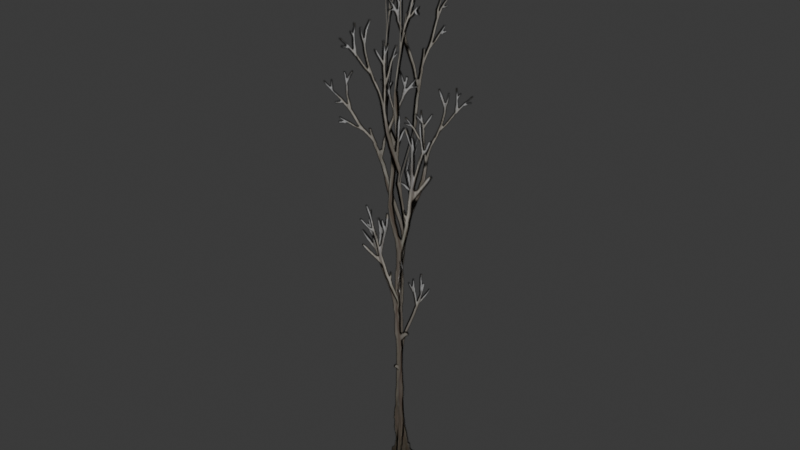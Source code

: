 # Source: dry_sprig.blend  (saved by Blender 5.1.30; exported with 4.5.12 LTS)
import bpy
from mathutils import Matrix  # noqa: F401  (used for matrix-valued properties, if any)

bpy.ops.wm.read_factory_settings(use_empty=True)
scene = bpy.context.scene
scene.name = 'Scene'

# ---- images (referenced by path relative to the original .blend; pixels are not part of the script)
import os
ASSET_DIR = os.environ.get("B2B_ASSET_DIR", "")  # directory of the original .blend (textures are referenced by path, not embedded)
HERE = os.path.dirname(os.path.abspath(__file__))  # packed textures are extracted next to this script under _unpacked/

def load_image(name, relpath, width, height, colorspace="sRGB"):
    """Load a texture the original file referenced (path relative to the .blend, or extracted next to this script)."""
    p = next((c for c in (os.path.join(HERE, relpath), os.path.join(ASSET_DIR, relpath)) if relpath and os.path.exists(c)), "")
    if p:
        img = bpy.data.images.load(p, check_existing=True)
        img.name = name
    else:  # same state as the original file: an image datablock whose file is absent (Cycles renders it pink)
        img = bpy.data.images.new(name, width, height)
        img.source = "FILE"
        img.filepath = "//" + (relpath or name)
    img.colorspace_settings.name = colorspace
    return img
img_lp_plants_d_outline_tga = load_image('LP-Plants_d-outline.tga', '_unpacked/LP-Plants_d-outline.cf71b286.tga', 1024, 1024, 'sRGB')

# ---- materials (node trees are filled in below, after node groups)
mat_01___default = bpy.data.materials.new('01 - Default')
mat_01___default.diffuse_color = (0.5882, 0.5882, 0.5882, 1.0)
mat_01___default.roughness = 0.8586
mat_01___default.specular_intensity = 0.0

# ---- material node trees
mat_01___default.use_nodes = True; mat_01___default.node_tree.nodes.clear()
_N = mat_01___default.node_tree.nodes; _L = mat_01___default.node_tree.links
n0 = _N.new('ShaderNodeBsdfPrincipled'); n0.name = 'Principled BSDF'; n0.location = (0, 300)
n0.inputs[2].default_value = 0.8586
n0.inputs[13].default_value = 0.0
n0.inputs[14].default_value = (0.9, 0.9, 0.9, 1.0)
n0.inputs[27].default_value = (0.0, 0.0, 0.0, 1.0)
n1 = _N.new('ShaderNodeOutputMaterial'); n1.name = 'Material Output'; n1.location = (280, 300)
n2 = _N.new('ShaderNodeTexImage'); n2.name = 'Image Texture'; n2.location = (-435, 281)
n2.image = img_lp_plants_d_outline_tga
_L.new(n0.outputs[0], n1.inputs[0])
_L.new(n2.outputs[0], n0.inputs[0])
_L.new(n2.outputs[1], n0.inputs[4])
n1.is_active_output = True

# ---- world
world_world = bpy.data.worlds.new('World'); scene.world = world_world
world_world.use_nodes = True; world_world.node_tree.nodes.clear()
_N = world_world.node_tree.nodes; _L = world_world.node_tree.links
n0 = _N.new('ShaderNodeOutputWorld'); n0.name = 'World Output'; n0.location = (200, 100)
n1 = _N.new('ShaderNodeBackground'); n1.name = 'Background'; n1.location = (-200, 100)
n1.inputs[0].default_value = (0.05088, 0.05088, 0.05088, 1.0)
_L.new(n1.outputs[0], n0.inputs[0])
n0.is_active_output = True
world_world.color = (0.05088, 0.05088, 0.05088)
world_world.sun_shadow_jitter_overblur = 0.0

# ---- meshes
me_mesh = bpy.data.meshes.new('Mesh')
me_mesh.from_pydata([(-0.05228, -0.035, 0.05511), (0.06301, -0.03433, -0.06008), (-0.01497, 1.215, -0.01214), (0.1469, 1.191, 0.1411), (-0.05484, 0.7659, -0.01026), (0.137, 0.7693, 0.03341), (-0.1611, 1.122, -0.1247), (0.1588, 1.105, 0.1226), (0.0743, 0.5488, -0.001857), (-0.1121, 0.5464, 0.008174), (0.03805, 0.05194, -0.02796), (-0.02636, 0.05194, 0.02371), (-0.02162, 0.3004, 0.01038), (0.02721, 0.3004, -0.008227), (-0.01214, 1.215, -0.01497), (-0.1586, 1.122, -0.1278), (0.1497, 1.191, 0.1382), (-0.05396, 0.7659, -0.01416), (-0.1124, 0.5464, 0.00418), (0.1379, 0.7693, 0.02951), (0.1613, 1.105, 0.1194), (-0.02305, 0.3004, 0.006641), (0.07409, 0.5488, -0.005852), (-0.02886, 0.05194, 0.02059), (0.06019, -0.03433, -0.06291), (0.03554, 0.05194, -0.03108), (0.02578, 0.3004, -0.01196), (-0.05511, -0.035, 0.05228), (0.06641, -0.0315, 0.01624), (-0.07509, -0.0309, -0.0224), (-8.947e-05, 1.094, 0.01735), (0.01683, 1.072, -0.1826), (0.02115, 0.6893, 0.04554), (-0.04718, 0.6924, -0.1178), (0.001071, 1.01, 0.1834), (-0.0009263, 0.9949, -0.1806), (-0.03873, 0.4939, -0.05453), (0.06244, 0.4917, 0.07963), (-0.03903, 0.04675, -0.01682), (0.03041, 0.04675, 0.009675), (0.01827, 0.2703, 0.0115), (-0.0193, 0.2703, -0.01679), (-0.003668, 1.094, 0.01695), (-0.002529, 1.01, 0.1833), (0.01324, 1.072, -0.1829), (0.01784, 0.6893, 0.04694), (0.05957, 0.4917, 0.0818), (-0.0505, 0.6924, -0.1164), (-0.004526, 0.9949, -0.1805), (0.0161, 0.2703, 0.01438), (-0.04161, 0.4939, -0.05237), (0.02912, 0.04675, 0.01304), (-0.07604, -0.0309, -0.01893), (-0.04031, 0.04675, -0.01345), (-0.02147, 0.2703, -0.01391), (0.06546, -0.0315, 0.01972), (-0.01594, -0.02678, -0.05588), (0.01504, -0.02626, 0.06488), (0.01104, 0.9297, -0.009773), (-0.1256, 0.9114, 0.09229), (0.0198, 0.5859, -0.03781), (-0.05505, 0.5885, 0.09274), (0.1172, 0.8586, -0.1027), (-0.1158, 0.8457, 0.1008), (-0.01878, 0.4198, 0.05366), (0.02456, 0.418, -0.08244), (0.004522, 0.03974, 0.03584), (-0.006034, 0.03974, -0.02644), (-0.0002312, 0.2298, -0.01835), (-0.003062, 0.2298, 0.02153), (0.01282, 0.9297, -0.007283), (0.1192, 0.8586, -0.1004), (-0.1238, 0.9114, 0.09474), (0.02246, 0.5859, -0.03629), (0.02747, 0.418, -0.08151), (-0.0524, 0.5885, 0.09426), (-0.1138, 0.8457, 0.1031), (0.002821, 0.2298, -0.01813), (-0.01586, 0.4198, 0.0546), (-0.003017, 0.03974, -0.02695), (0.01801, -0.02626, 0.06412), (0.007539, 0.03974, 0.03533), (-1.004e-05, 0.2298, 0.02174), (-0.01297, -0.02678, -0.05665)], [], [(2, 6, 3), (4, 9, 5), (6, 4, 7), (9, 12, 8), (11, 1, 10), (12, 11, 13), (6, 7, 3), (9, 8, 5), (11, 0, 1), (11, 10, 13), (12, 13, 8), (4, 5, 7), (14, 16, 15), (17, 19, 18), (15, 20, 17), (18, 22, 21), (23, 25, 24), (21, 26, 23), (15, 16, 20), (18, 19, 22), (23, 24, 27), (23, 26, 25), (21, 22, 26), (17, 20, 19), (30, 34, 31), (32, 37, 33), (34, 32, 35), (37, 40, 36), (39, 29, 38), (40, 39, 41), (34, 35, 31), (37, 36, 33), (39, 28, 29), (39, 38, 41), (40, 41, 36), (32, 33, 35), (42, 44, 43), (45, 47, 46), (43, 48, 45), (46, 50, 49), (51, 53, 52), (49, 54, 51), (43, 44, 48), (46, 47, 50), (51, 52, 55), (51, 54, 53), (49, 50, 54), (45, 48, 47), (58, 62, 59), (60, 65, 61), (62, 60, 63), (65, 68, 64), (67, 57, 66), (68, 67, 69), (62, 63, 59), (65, 64, 61), (67, 56, 57), (67, 66, 69), (68, 69, 64), (60, 61, 63), (70, 72, 71), (73, 75, 74), (71, 76, 73), (74, 78, 77), (79, 81, 80), (77, 82, 79), (71, 72, 76), (74, 75, 78), (79, 80, 83), (79, 82, 81), (77, 78, 82), (73, 76, 75)])
me_mesh.polygons.foreach_set('use_smooth', [True] * 72)
_uv = me_mesh.uv_layers.new(name='UVChannel_1')
_uv.uv.foreach_set('vector', [0.7709, 0.9698, 0.6786, 0.9233, 0.8823, 0.9578, 0.7526, 0.7451, 0.7242, 0.6353, 0.8509, 0.7468, 0.6786, 0.9233, 0.7526, 0.7451, 0.8808, 0.9149, 0.7242, 0.6353, 0.7685, 0.5123, 0.8176, 0.6366, 0.7627, 0.3881, 0.824, 0.345, 0.804, 0.3881, 0.7685, 0.5123, 0.7627, 0.3881, 0.7946, 0.5123, 0.6786, 0.9233, 0.8808, 0.9149, 0.8823, 0.9578, 0.7242, 0.6353, 0.8176, 0.6366, 0.8509, 0.7468, 0.7627, 0.3881, 0.7425, 0.3447, 0.824, 0.345, 0.7627, 0.3881, 0.804, 0.3881, 0.7946, 0.5123, 0.7685, 0.5123, 0.7946, 0.5123, 0.8176, 0.6366, 0.7526, 0.7451, 0.8509, 0.7468, 0.8808, 0.9149, 0.7709, 0.9698, 0.8823, 0.9578, 0.6786, 0.9233, 0.7526, 0.7451, 0.8509, 0.7468, 0.7242, 0.6353, 0.6786, 0.9233, 0.8808, 0.9149, 0.7526, 0.7451, 0.7242, 0.6353, 0.8176, 0.6366, 0.7685, 0.5123, 0.7627, 0.3881, 0.804, 0.3881, 0.824, 0.345, 0.7685, 0.5123, 0.7946, 0.5123, 0.7627, 0.3881, 0.6786, 0.9233, 0.8823, 0.9578, 0.8808, 0.9149, 0.7242, 0.6353, 0.8509, 0.7468, 0.8176, 0.6366, 0.7627, 0.3881, 0.824, 0.345, 0.7425, 0.3447, 0.7627, 0.3881, 0.7946, 0.5123, 0.804, 0.3881, 0.7685, 0.5123, 0.8176, 0.6366, 0.7946, 0.5123, 0.7526, 0.7451, 0.8808, 0.9149, 0.8509, 0.7468, 0.7709, 0.9698, 0.6786, 0.9233, 0.8823, 0.9578, 0.7526, 0.7451, 0.7242, 0.6353, 0.8509, 0.7468, 0.6786, 0.9233, 0.7526, 0.7451, 0.8808, 0.9149, 0.7242, 0.6353, 0.7685, 0.5123, 0.8176, 0.6366, 0.7627, 0.3881, 0.824, 0.345, 0.804, 0.3881, 0.7685, 0.5123, 0.7627, 0.3881, 0.7946, 0.5123, 0.6786, 0.9233, 0.8808, 0.9149, 0.8823, 0.9578, 0.7242, 0.6353, 0.8176, 0.6366, 0.8509, 0.7468, 0.7627, 0.3881, 0.7425, 0.3447, 0.824, 0.345, 0.7627, 0.3881, 0.804, 0.3881, 0.7946, 0.5123, 0.7685, 0.5123, 0.7946, 0.5123, 0.8176, 0.6366, 0.7526, 0.7451, 0.8509, 0.7468, 0.8808, 0.9149, 0.7709, 0.9698, 0.8823, 0.9578, 0.6786, 0.9233, 0.7526, 0.7451, 0.8509, 0.7468, 0.7242, 0.6353, 0.6786, 0.9233, 0.8808, 0.9149, 0.7526, 0.7451, 0.7242, 0.6353, 0.8176, 0.6366, 0.7685, 0.5123, 0.7627, 0.3881, 0.804, 0.3881, 0.824, 0.345, 0.7685, 0.5123, 0.7946, 0.5123, 0.7627, 0.3881, 0.6786, 0.9233, 0.8823, 0.9578, 0.8808, 0.9149, 0.7242, 0.6353, 0.8509, 0.7468, 0.8176, 0.6366, 0.7627, 0.3881, 0.824, 0.345, 0.7425, 0.3447, 0.7627, 0.3881, 0.7946, 0.5123, 0.804, 0.3881, 0.7685, 0.5123, 0.8176, 0.6366, 0.7946, 0.5123, 0.7526, 0.7451, 0.8808, 0.9149, 0.8509, 0.7468, 0.7709, 0.9698, 0.6786, 0.9233, 0.8823, 0.9578, 0.7526, 0.7451, 0.7242, 0.6353, 0.8509, 0.7468, 0.6786, 0.9233, 0.7526, 0.7451, 0.8808, 0.9149, 0.7242, 0.6353, 0.7685, 0.5123, 0.8176, 0.6366, 0.7627, 0.3881, 0.824, 0.345, 0.804, 0.3881, 0.7685, 0.5123, 0.7627, 0.3881, 0.7946, 0.5123, 0.6786, 0.9233, 0.8808, 0.9149, 0.8823, 0.9578, 0.7242, 0.6353, 0.8176, 0.6366, 0.8509, 0.7468, 0.7627, 0.3881, 0.7425, 0.3447, 0.824, 0.345, 0.7627, 0.3881, 0.804, 0.3881, 0.7946, 0.5123, 0.7685, 0.5123, 0.7946, 0.5123, 0.8176, 0.6366, 0.7526, 0.7451, 0.8509, 0.7468, 0.8808, 0.9149, 0.7709, 0.9698, 0.8823, 0.9578, 0.6786, 0.9233, 0.7526, 0.7451, 0.8509, 0.7468, 0.7242, 0.6353, 0.6786, 0.9233, 0.8808, 0.9149, 0.7526, 0.7451, 0.7242, 0.6353, 0.8176, 0.6366, 0.7685, 0.5123, 0.7627, 0.3881, 0.804, 0.3881, 0.824, 0.345, 0.7685, 0.5123, 0.7946, 0.5123, 0.7627, 0.3881, 0.6786, 0.9233, 0.8823, 0.9578, 0.8808, 0.9149, 0.7242, 0.6353, 0.8509, 0.7468, 0.8176, 0.6366, 0.7627, 0.3881, 0.824, 0.345, 0.7425, 0.3447, 0.7627, 0.3881, 0.7946, 0.5123, 0.804, 0.3881, 0.7685, 0.5123, 0.8176, 0.6366, 0.7946, 0.5123, 0.7526, 0.7451, 0.8808, 0.9149, 0.8509, 0.7468])
me_mesh.materials.append(mat_01___default)
me_mesh.update()
me_mesh.normals_split_custom_set([tuple(v) for v in zip(*[iter([2.165e-05, 1.0, -3.755e-05, -0.1988, 0.9596, -0.1989, 0.1989, 0.9596, 0.1988, 6.559e-05, 1.0, 7.711e-06, -0.1942, 0.981, 2.296e-06, 0.1942, 0.981, 2.923e-05, -0.1988, 0.9596, -0.1989, 6.559e-05, 1.0, 7.711e-06, 0.1988, 0.9597, 0.1988, -0.1942, 0.981, 2.296e-06, 1.705e-05, 1.0, 2.257e-05, 0.1942, 0.981, 8.541e-05, -0.4098, 0.8149, 0.4098, 0.7012, 0.129, -0.7012, 0.6001, 0.6784, -0.424, 1.705e-05, 1.0, 2.257e-05, -0.4098, 0.8149, 0.4098, 4.666e-05, 1.0, 8.345e-05, -0.1988, 0.9596, -0.1989, 0.1988, 0.9597, 0.1988, 0.1989, 0.9596, 0.1988, -0.1942, 0.981, 2.296e-06, 0.1942, 0.981, 8.541e-05, 0.1942, 0.981, 2.923e-05, -0.4098, 0.8149, 0.4098, -0.7012, 0.129, 0.7012, 0.7012, 0.129, -0.7012, -0.4098, 0.8149, 0.4098, 0.6001, 0.6784, -0.424, 4.666e-05, 1.0, 8.345e-05, 1.705e-05, 1.0, 2.257e-05, 4.666e-05, 1.0, 8.345e-05, 0.1942, 0.981, 8.541e-05, 6.559e-05, 1.0, 7.711e-06, 0.1942, 0.981, 2.923e-05, 0.1988, 0.9597, 0.1988, 2.511e-05, 1.0, -5.689e-06, 0.1988, 0.9596, 0.1989, -0.1988, 0.9597, -0.1988, -6.205e-05, 1.0, -6.975e-05, 0.1942, 0.981, -2.142e-06, -0.1942, 0.981, -4.147e-05, -0.1988, 0.9597, -0.1988, 0.1988, 0.9596, 0.1989, -6.205e-05, 1.0, -6.975e-05, -0.1942, 0.981, -4.147e-05, 0.1941, 0.981, 4.34e-05, 5.99e-06, 1.0, 7.567e-05, -0.4098, 0.8149, 0.4098, 0.6001, 0.6784, -0.424, 0.7012, 0.1289, -0.7012, 5.99e-06, 1.0, 7.567e-05, 1.168e-05, 1.0, 2.127e-05, -0.4098, 0.8149, 0.4098, -0.1988, 0.9597, -0.1988, 0.1988, 0.9596, 0.1989, 0.1988, 0.9596, 0.1989, -0.1942, 0.981, -4.147e-05, 0.1942, 0.981, -2.142e-06, 0.1941, 0.981, 4.34e-05, -0.4098, 0.8149, 0.4098, 0.7012, 0.1289, -0.7012, -0.7012, 0.1289, 0.7012, -0.4098, 0.8149, 0.4098, 1.168e-05, 1.0, 2.127e-05, 0.6001, 0.6784, -0.424, 5.99e-06, 1.0, 7.567e-05, 0.1941, 0.981, 4.34e-05, 1.168e-05, 1.0, 2.127e-05, -6.205e-05, 1.0, -6.975e-05, 0.1988, 0.9596, 0.1989, 0.1942, 0.981, -2.142e-06, -1.377e-05, 1.0, -8.41e-05, -5.77e-05, 0.9809, 0.1943, -1.454e-05, 0.981, -0.1941, -5.482e-05, 1.0, -9.984e-06, 0.1988, 0.9596, 0.1989, 3.303e-05, 0.981, -0.1942, -5.77e-05, 0.9809, 0.1943, -5.482e-05, 1.0, -9.984e-06, 6.855e-06, 0.981, -0.1942, 0.1988, 0.9596, 0.1989, 3.048e-05, 1.0, 6.275e-06, -8.434e-05, 0.981, -0.1942, 0.5778, 0.7877, 0.2139, -0.9746, 0.11, -0.1952, -0.5778, 0.7877, -0.214, 3.048e-05, 1.0, 6.275e-06, 0.5778, 0.7877, 0.2139, 1.553e-05, 1.0, -0.0001104, -5.77e-05, 0.9809, 0.1943, 6.855e-06, 0.981, -0.1942, -1.454e-05, 0.981, -0.1941, 0.1988, 0.9596, 0.1989, -8.434e-05, 0.981, -0.1942, 3.303e-05, 0.981, -0.1942, 0.5778, 0.7877, 0.2139, 0.9746, 0.1099, 0.1952, -0.9746, 0.11, -0.1952, 0.5778, 0.7877, 0.2139, -0.5778, 0.7877, -0.214, 1.553e-05, 1.0, -0.0001104, 3.048e-05, 1.0, 6.275e-06, 1.553e-05, 1.0, -0.0001104, -8.434e-05, 0.981, -0.1942, -5.482e-05, 1.0, -9.984e-06, 3.303e-05, 0.981, -0.1942, 6.855e-06, 0.981, -0.1942, -8.579e-05, 1.0, -6.365e-05, 4.352e-05, 0.981, -0.1942, -6.209e-05, 0.981, 0.1942, -3.412e-05, 1.0, 1.952e-05, 1.583e-05, 0.981, -0.1942, 0.1988, 0.9597, 0.1988, -6.209e-05, 0.981, 0.1942, 4.545e-05, 0.981, -0.1941, -3.412e-05, 1.0, 1.952e-05, 0.1988, 0.9597, 0.1988, -3.491e-05, 0.981, -0.1941, 0.0001018, 1.0, 5.215e-06, 0.5778, 0.7876, 0.2139, -0.5777, 0.7877, -0.214, -0.9746, 0.1099, -0.1952, 0.0001018, 1.0, 5.215e-06, 2.692e-05, 1.0, -1.556e-05, 0.5778, 0.7876, 0.2139, -6.209e-05, 0.981, 0.1942, 4.352e-05, 0.981, -0.1942, 4.545e-05, 0.981, -0.1941, 0.1988, 0.9597, 0.1988, 1.583e-05, 0.981, -0.1942, -3.491e-05, 0.981, -0.1941, 0.5778, 0.7876, 0.2139, -0.9746, 0.1099, -0.1952, 0.9746, 0.11, 0.1952, 0.5778, 0.7876, 0.2139, 2.692e-05, 1.0, -1.556e-05, -0.5777, 0.7877, -0.214, 0.0001018, 1.0, 5.215e-06, -3.491e-05, 0.981, -0.1941, 2.692e-05, 1.0, -1.556e-05, -3.412e-05, 1.0, 1.952e-05, 4.545e-05, 0.981, -0.1941, 1.583e-05, 0.981, -0.1942, 3.07e-06, 1.0, 6.041e-05, 0.1988, 0.9597, -0.1988, -0.1941, 0.981, -7.35e-05, -2.547e-05, 1.0, 5.785e-05, 2.9e-05, 0.981, -0.1942, -1.727e-05, 0.981, 0.1941, 0.1988, 0.9597, -0.1988, -2.547e-05, 1.0, 5.785e-05, -0.1988, 0.9597, 0.1988, 2.9e-05, 0.981, -0.1942, 1.338e-05, 1.0, 5.167e-06, -4.453e-05, 0.981, 0.1942, -0.2139, 0.7877, -0.5778, 0.1951, 0.11, 0.9746, 5.753e-05, 0.7083, 0.7059, 1.338e-05, 1.0, 5.167e-06, -0.2139, 0.7877, -0.5778, 2.592e-05, 1.0, 1.162e-05, 0.1988, 0.9597, -0.1988, -0.1988, 0.9597, 0.1988, -0.1941, 0.981, -7.35e-05, 2.9e-05, 0.981, -0.1942, -4.453e-05, 0.981, 0.1942, -1.727e-05, 0.981, 0.1941, -0.2139, 0.7877, -0.5778, -0.1952, 0.11, -0.9746, 0.1951, 0.11, 0.9746, -0.2139, 0.7877, -0.5778, 5.753e-05, 0.7083, 0.7059, 2.592e-05, 1.0, 1.162e-05, 1.338e-05, 1.0, 5.167e-06, 2.592e-05, 1.0, 1.162e-05, -4.453e-05, 0.981, 0.1942, -2.547e-05, 1.0, 5.785e-05, -1.727e-05, 0.981, 0.1941, -0.1988, 0.9597, 0.1988, -6.194e-05, 1.0, 1.001e-05, -0.1989, 0.9596, 0.1988, 0.1989, 0.9596, -0.1989, -3.33e-05, 1.0, -3.639e-05, -5.271e-05, 0.981, 0.1942, 0.0001019, 0.981, -0.1941, 0.1989, 0.9596, -0.1989, -0.1989, 0.9597, 0.1988, -3.33e-05, 1.0, -3.639e-05, 0.0001019, 0.981, -0.1941, -2.101e-05, 0.981, 0.1942, -3.046e-05, 1.0, -2.372e-05, -5.942e-05, 0.8327, -0.5537, 0.2139, 0.7877, 0.5778, 0.1952, 0.11, 0.9746, -3.046e-05, 1.0, -2.372e-05, -3.055e-05, 1.0, 3.012e-05, -5.942e-05, 0.8327, -0.5537, 0.1989, 0.9596, -0.1989, -0.1989, 0.9596, 0.1988, -0.1989, 0.9597, 0.1988, 0.0001019, 0.981, -0.1941, -5.271e-05, 0.981, 0.1942, -2.101e-05, 0.981, 0.1942, -5.942e-05, 0.8327, -0.5537, 0.1952, 0.11, 0.9746, -0.1952, 0.11, -0.9746, -5.942e-05, 0.8327, -0.5537, -3.055e-05, 1.0, 3.012e-05, 0.2139, 0.7877, 0.5778, -3.046e-05, 1.0, -2.372e-05, -2.101e-05, 0.981, 0.1942, -3.055e-05, 1.0, 3.012e-05, -3.33e-05, 1.0, -3.639e-05, -0.1989, 0.9597, 0.1988, -5.271e-05, 0.981, 0.1942])] * 3)])

# ---- objects
ob_lp_plant05 = bpy.data.objects.new('LP_Plant05', me_mesh)

# ---- transforms, parenting, visibility, modifiers, constraints
ob_lp_plant05.location = (0.0, 0.0, 0.0)
ob_lp_plant05.rotation_euler = (1.571, -0.0, 0.0)

# ---- collection membership
scene.collection.objects.link(ob_lp_plant05)

# ---- scene / render settings (as saved in the file)
scene.frame_start = 1; scene.frame_end = 250; scene.frame_set(1)
scene.render.engine = 'BLENDER_EEVEE_NEXT'
scene.render.fps = 30
scene.render.bake_bias = 0.0
scene.render.bake_samples = 0
scene.cycles.sampling_pattern = 'TABULATED_SOBOL'
scene.eevee.use_volume_custom_range = False
bpy.context.view_layer.update()

# ---- added for rendering (the .blend has no active camera and no usable light): camera, sun
cam_auto = bpy.data.cameras.new('AutoCamera')
cam_auto.lens = 50.0
cam_auto.sensor_width = 36.0
cam_auto.clip_end = 1000.0
ob_auto_camera = bpy.data.objects.new('AutoCamera', cam_auto)
scene.collection.objects.link(ob_auto_camera)
ob_auto_camera.location = (1.24183, -1.49034, 1.58354)
ob_auto_camera.rotation_euler = (1.09748, -7.21219e-08, 0.694738)
scene.camera = ob_auto_camera
light_auto_sun = bpy.data.lights.new('AutoSun', 'SUN')
light_auto_sun.energy = 3.0
light_auto_sun.angle = 0.0523599
ob_auto_sun = bpy.data.objects.new('AutoSun', light_auto_sun)
scene.collection.objects.link(ob_auto_sun)
ob_auto_sun.rotation_euler = (0.872665, 0.174533, 0.523599)
bpy.context.view_layer.update()
